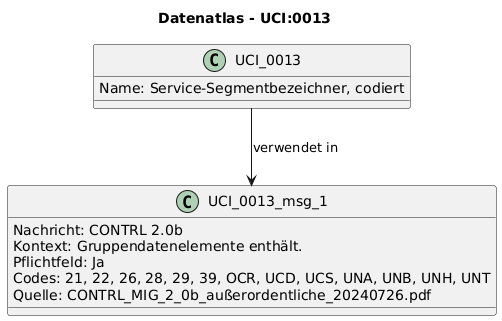

The diagram above was rendered by PlantUML. Its source (embedded in the PNG):
@startuml
title Datenatlas - UCI:0013
class UCI_0013 {
  Name: Service-Segmentbezeichner, codiert
}
class UCI_0013_msg_1 {
  Nachricht: CONTRL 2.0b
  Kontext: Gruppendatenelemente enthält.
  Pflichtfeld: Ja
  Codes: 21, 22, 26, 28, 29, 39, OCR, UCD, UCS, UNA, UNB, UNH, UNT
  Quelle: CONTRL_MIG_2_0b_außerordentliche_20240726.pdf
}
UCI_0013 --> UCI_0013_msg_1 : verwendet in
@enduml